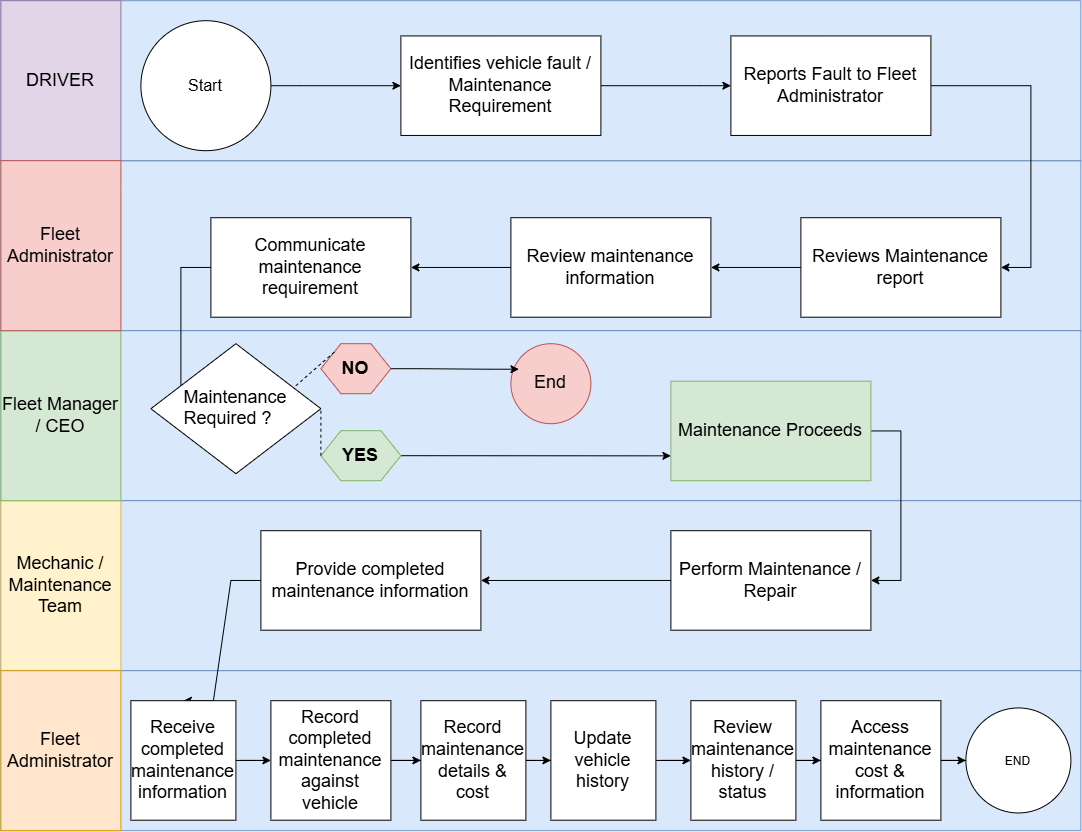

The diagram above was exported from draw.io. Its source (the exported page's mxGraphModel, read from the mxfile embedded in the PNG):
<mxGraphModel dx="1288" dy="783" grid="1" gridSize="10" guides="1" tooltips="1" connect="1" arrows="1" fold="1" page="1" pageScale="1" pageWidth="1100" pageHeight="850" background="light-dark(#ffffff, #121212)" math="0" shadow="0">
  <root>
    <mxCell id="0" />
    <mxCell id="1" parent="0" />
    <mxCell id="qEnwRAJY-uD_jTqWUrFM-52" parent="1" style="rounded=0;whiteSpace=wrap;html=1;fillColor=#dae8fc;strokeColor=#6c8ebf;" value="" vertex="1">
      <mxGeometry height="170" width="1080" x="10" y="170" as="geometry" />
    </mxCell>
    <mxCell id="qEnwRAJY-uD_jTqWUrFM-53" parent="1" style="rounded=0;whiteSpace=wrap;html=1;fillColor=#dae8fc;strokeColor=#6c8ebf;" value="" vertex="1">
      <mxGeometry height="160" width="1080" x="10" y="10" as="geometry" />
    </mxCell>
    <mxCell id="qEnwRAJY-uD_jTqWUrFM-54" parent="1" style="rounded=0;whiteSpace=wrap;html=1;fillColor=#dae8fc;strokeColor=#6c8ebf;" value="" vertex="1">
      <mxGeometry height="170" width="1080" x="10" y="340" as="geometry" />
    </mxCell>
    <mxCell id="qEnwRAJY-uD_jTqWUrFM-55" parent="1" style="rounded=0;whiteSpace=wrap;html=1;fillColor=#dae8fc;strokeColor=#6c8ebf;" value="" vertex="1">
      <mxGeometry height="170" width="1080" x="10" y="510" as="geometry" />
    </mxCell>
    <mxCell id="qEnwRAJY-uD_jTqWUrFM-62" edge="1" parent="1" source="qEnwRAJY-uD_jTqWUrFM-56" style="edgeStyle=entityRelationEdgeStyle;rounded=0;orthogonalLoop=1;jettySize=auto;html=1;entryX=0;entryY=0.5;entryDx=0;entryDy=0;" target="qEnwRAJY-uD_jTqWUrFM-61">
      <mxGeometry relative="1" as="geometry" />
    </mxCell>
    <mxCell id="qEnwRAJY-uD_jTqWUrFM-56" parent="1" style="ellipse;whiteSpace=wrap;html=1;shapeInside=1;aspect=fixed;" value="&lt;div&gt;&lt;br&gt;&lt;/div&gt;&lt;div&gt;&lt;font size=&quot;3&quot;&gt;Start&lt;/font&gt;&lt;/div&gt;&lt;div&gt;&lt;br&gt;&lt;/div&gt;" vertex="1">
      <mxGeometry height="130" width="130" x="150" y="30" as="geometry" />
    </mxCell>
    <mxCell id="qEnwRAJY-uD_jTqWUrFM-57" parent="1" style="rounded=0;whiteSpace=wrap;html=1;direction=south;fillColor=#e1d5e7;strokeColor=#9673a6;" value="&lt;font style=&quot;font-size: 18px;&quot;&gt;DRIVER&lt;/font&gt;" vertex="1">
      <mxGeometry height="160" width="120" x="10" y="10" as="geometry" />
    </mxCell>
    <mxCell id="qEnwRAJY-uD_jTqWUrFM-58" parent="1" style="rounded=0;whiteSpace=wrap;html=1;direction=south;fillColor=#fff2cc;strokeColor=#d6b656;" value="&lt;font style=&quot;font-size: 18px;&quot;&gt;Mechanic / Maintenance Team&lt;/font&gt;" vertex="1">
      <mxGeometry height="170" width="120" x="10" y="510" as="geometry" />
    </mxCell>
    <mxCell id="qEnwRAJY-uD_jTqWUrFM-59" parent="1" style="rounded=0;whiteSpace=wrap;html=1;direction=south;fillColor=#d5e8d4;strokeColor=#82b366;" value="&lt;font style=&quot;font-size: 18px;&quot;&gt;Fleet Manager / CEO&lt;/font&gt;" vertex="1">
      <mxGeometry height="170" width="120" x="10" y="340" as="geometry" />
    </mxCell>
    <mxCell id="qEnwRAJY-uD_jTqWUrFM-60" parent="1" style="rounded=0;whiteSpace=wrap;html=1;direction=south;fillColor=#f8cecc;strokeColor=#b85450;" value="&lt;font style=&quot;font-size: 18px;&quot;&gt;Fleet Administrator&lt;/font&gt;" vertex="1">
      <mxGeometry height="170" width="120" x="10" y="170" as="geometry" />
    </mxCell>
    <mxCell id="qEnwRAJY-uD_jTqWUrFM-65" edge="1" parent="1" source="qEnwRAJY-uD_jTqWUrFM-61" style="edgeStyle=entityRelationEdgeStyle;rounded=0;orthogonalLoop=1;jettySize=auto;html=1;exitX=1;exitY=0.5;exitDx=0;exitDy=0;entryX=0;entryY=0.5;entryDx=0;entryDy=0;" target="qEnwRAJY-uD_jTqWUrFM-63">
      <mxGeometry relative="1" as="geometry" />
    </mxCell>
    <mxCell id="qEnwRAJY-uD_jTqWUrFM-61" parent="1" style="rounded=0;whiteSpace=wrap;html=1;" value="&lt;font style=&quot;font-size: 18px;&quot;&gt;Identifies vehicle fault / Maintenance Requirement&lt;/font&gt;" vertex="1">
      <mxGeometry height="99.5" width="200" x="410" y="45.25" as="geometry" />
    </mxCell>
    <mxCell id="qEnwRAJY-uD_jTqWUrFM-69" edge="1" parent="1" source="qEnwRAJY-uD_jTqWUrFM-63" style="edgeStyle=entityRelationEdgeStyle;rounded=0;orthogonalLoop=1;jettySize=auto;html=1;exitX=1;exitY=0.5;exitDx=0;exitDy=0;" target="qEnwRAJY-uD_jTqWUrFM-66">
      <mxGeometry relative="1" as="geometry" />
    </mxCell>
    <mxCell id="qEnwRAJY-uD_jTqWUrFM-63" parent="1" style="rounded=0;whiteSpace=wrap;html=1;" value="&lt;font style=&quot;font-size: 18px;&quot;&gt;Reports Fault to Fleet Administrator&lt;/font&gt;" vertex="1">
      <mxGeometry height="99.5" width="200" x="740" y="45.25" as="geometry" />
    </mxCell>
    <mxCell id="qEnwRAJY-uD_jTqWUrFM-71" edge="1" parent="1" source="qEnwRAJY-uD_jTqWUrFM-66" style="edgeStyle=entityRelationEdgeStyle;rounded=0;orthogonalLoop=1;jettySize=auto;html=1;exitX=0;exitY=0.5;exitDx=0;exitDy=0;entryX=1;entryY=0.5;entryDx=0;entryDy=0;" target="qEnwRAJY-uD_jTqWUrFM-70">
      <mxGeometry relative="1" as="geometry" />
    </mxCell>
    <mxCell id="qEnwRAJY-uD_jTqWUrFM-66" parent="1" style="rounded=0;whiteSpace=wrap;html=1;" value="&lt;font style=&quot;font-size: 18px;&quot;&gt;Reviews Maintenance report&lt;/font&gt;" vertex="1">
      <mxGeometry height="99.5" width="200" x="810" y="227" as="geometry" />
    </mxCell>
    <mxCell id="qEnwRAJY-uD_jTqWUrFM-73" edge="1" parent="1" source="qEnwRAJY-uD_jTqWUrFM-70" style="edgeStyle=entityRelationEdgeStyle;rounded=0;orthogonalLoop=1;jettySize=auto;html=1;exitX=0;exitY=0.5;exitDx=0;exitDy=0;entryX=1;entryY=0.5;entryDx=0;entryDy=0;" target="qEnwRAJY-uD_jTqWUrFM-72">
      <mxGeometry relative="1" as="geometry" />
    </mxCell>
    <mxCell id="qEnwRAJY-uD_jTqWUrFM-70" parent="1" style="rounded=0;whiteSpace=wrap;html=1;" value="&lt;font style=&quot;font-size: 18px;&quot;&gt;Review maintenance information&lt;/font&gt;" vertex="1">
      <mxGeometry height="99.5" width="200" x="520" y="227" as="geometry" />
    </mxCell>
    <mxCell id="qEnwRAJY-uD_jTqWUrFM-79" edge="1" parent="1" source="qEnwRAJY-uD_jTqWUrFM-72" style="edgeStyle=entityRelationEdgeStyle;rounded=0;orthogonalLoop=1;jettySize=auto;html=1;exitX=0;exitY=0.5;exitDx=0;exitDy=0;entryX=0;entryY=0.5;entryDx=0;entryDy=0;" target="qEnwRAJY-uD_jTqWUrFM-78">
      <mxGeometry relative="1" as="geometry" />
    </mxCell>
    <mxCell id="qEnwRAJY-uD_jTqWUrFM-72" parent="1" style="rounded=0;whiteSpace=wrap;html=1;" value="&lt;font style=&quot;font-size: 18px;&quot;&gt;Communicate maintenance requirement&lt;/font&gt;" vertex="1">
      <mxGeometry height="99.5" width="200" x="220" y="227" as="geometry" />
    </mxCell>
    <mxCell id="qEnwRAJY-uD_jTqWUrFM-74" parent="1" style="rounded=0;whiteSpace=wrap;html=1;fillColor=#dae8fc;strokeColor=#6c8ebf;" value="" vertex="1">
      <mxGeometry height="160" width="1080" x="10" y="680" as="geometry" />
    </mxCell>
    <mxCell id="qEnwRAJY-uD_jTqWUrFM-75" parent="1" style="rounded=0;whiteSpace=wrap;html=1;direction=south;fillColor=#ffe6cc;strokeColor=#d79b00;" value="&lt;font style=&quot;font-size: 18px;&quot;&gt;Fleet Administrator&lt;/font&gt;" vertex="1">
      <mxGeometry height="160" width="120" x="10" y="680" as="geometry" />
    </mxCell>
    <mxCell id="qEnwRAJY-uD_jTqWUrFM-78" parent="1" style="rhombus;whiteSpace=wrap;html=1;shapeInside=1;" value="&lt;div&gt;&lt;br&gt;&lt;/div&gt;&lt;div&gt;&lt;br&gt;&lt;/div&gt;&lt;div&gt;&lt;br&gt;&lt;/div&gt;&lt;div&gt;&lt;font style=&quot;font-size: 18px;&quot;&gt;Maintenance Required ?&amp;nbsp; &amp;nbsp; &amp;nbsp; &amp;nbsp; &amp;nbsp; &amp;nbsp; &amp;nbsp; &amp;nbsp; &amp;nbsp; &amp;nbsp; &amp;nbsp; &amp;nbsp; &amp;nbsp; &amp;nbsp;&amp;nbsp;&lt;/font&gt;&lt;/div&gt;" vertex="1">
      <mxGeometry height="130" width="170" x="160" y="353" as="geometry" />
    </mxCell>
    <mxCell id="qEnwRAJY-uD_jTqWUrFM-105" edge="1" parent="1" source="qEnwRAJY-uD_jTqWUrFM-80" style="edgeStyle=entityRelationEdgeStyle;rounded=0;orthogonalLoop=1;jettySize=auto;html=1;exitX=1;exitY=0.5;exitDx=0;exitDy=0;" target="qEnwRAJY-uD_jTqWUrFM-104">
      <mxGeometry relative="1" as="geometry" />
    </mxCell>
    <mxCell id="qEnwRAJY-uD_jTqWUrFM-80" parent="1" style="rounded=0;whiteSpace=wrap;html=1;fillColor=#d5e8d4;strokeColor=#82b366;" value="&lt;font style=&quot;font-size: 18px;&quot;&gt;Maintenance Proceeds&lt;/font&gt;" vertex="1">
      <mxGeometry height="99.5" width="200" x="680" y="390.5" as="geometry" />
    </mxCell>
    <mxCell id="qEnwRAJY-uD_jTqWUrFM-97" edge="1" parent="1" source="qEnwRAJY-uD_jTqWUrFM-90" style="edgeStyle=entityRelationEdgeStyle;rounded=0;orthogonalLoop=1;jettySize=auto;html=1;exitX=1;exitY=0.5;exitDx=0;exitDy=0;entryX=0;entryY=0.75;entryDx=0;entryDy=0;" target="qEnwRAJY-uD_jTqWUrFM-80">
      <mxGeometry relative="1" as="geometry" />
    </mxCell>
    <mxCell id="qEnwRAJY-uD_jTqWUrFM-90" parent="1" style="shape=hexagon;perimeter=hexagonPerimeter2;whiteSpace=wrap;html=1;shapeInside=1;fixedSize=1;fillColor=#d5e8d4;strokeColor=#82b366;" value="&lt;div&gt;&lt;br&gt;&lt;/div&gt;&lt;div&gt;&lt;br&gt;&lt;/div&gt;&lt;div&gt;&lt;br&gt;&lt;/div&gt;&lt;div&gt;&lt;b&gt;&lt;font style=&quot;font-size: 18px;&quot;&gt;YES&lt;/font&gt;&lt;/b&gt;&lt;/div&gt;" vertex="1">
      <mxGeometry height="50" width="80" x="330" y="440" as="geometry" />
    </mxCell>
    <mxCell id="qEnwRAJY-uD_jTqWUrFM-91" edge="1" parent="1" style="endArrow=none;dashed=1;html=1;rounded=0;entryX=0;entryY=0.5;entryDx=0;entryDy=0;" target="qEnwRAJY-uD_jTqWUrFM-90" value="">
      <mxGeometry height="50" relative="1" width="50" as="geometry">
        <mxPoint x="330" y="420" as="sourcePoint" />
        <mxPoint x="380" y="370" as="targetPoint" />
      </mxGeometry>
    </mxCell>
    <mxCell id="qEnwRAJY-uD_jTqWUrFM-98" parent="1" style="shape=hexagon;perimeter=hexagonPerimeter2;whiteSpace=wrap;html=1;shapeInside=1;fixedSize=1;fillColor=#f8cecc;strokeColor=#b85450;" value="&lt;div&gt;&lt;br&gt;&lt;/div&gt;&lt;div&gt;&lt;br&gt;&lt;/div&gt;&lt;div&gt;&lt;br&gt;&lt;/div&gt;&lt;div&gt;&lt;font style=&quot;font-size: 18px;&quot;&gt;&lt;b&gt;NO&lt;/b&gt;&lt;/font&gt;&lt;/div&gt;" vertex="1">
      <mxGeometry height="50" width="70" x="330" y="353" as="geometry" />
    </mxCell>
    <mxCell id="qEnwRAJY-uD_jTqWUrFM-99" edge="1" parent="1" style="endArrow=none;dashed=1;html=1;rounded=0;" value="">
      <mxGeometry height="50" relative="1" width="50" as="geometry">
        <mxPoint x="305" y="395" as="sourcePoint" />
        <mxPoint x="345" y="360" as="targetPoint" />
      </mxGeometry>
    </mxCell>
    <mxCell id="qEnwRAJY-uD_jTqWUrFM-100" parent="1" style="ellipse;whiteSpace=wrap;html=1;shapeInside=1;aspect=fixed;fillColor=#f8cecc;strokeColor=#b85450;" value="&lt;div&gt;&lt;br&gt;&lt;/div&gt;&lt;div&gt;&lt;br&gt;&lt;/div&gt;&lt;div&gt;&lt;font style=&quot;font-size: 18px;&quot;&gt;End&lt;/font&gt;&lt;/div&gt;" vertex="1">
      <mxGeometry height="80" width="80" x="520" y="353" as="geometry" />
    </mxCell>
    <mxCell id="qEnwRAJY-uD_jTqWUrFM-103" edge="1" parent="1" source="qEnwRAJY-uD_jTqWUrFM-98" style="edgeStyle=entityRelationEdgeStyle;rounded=0;orthogonalLoop=1;jettySize=auto;html=1;exitX=1;exitY=0.5;exitDx=0;exitDy=0;entryX=0.1;entryY=0.319;entryDx=0;entryDy=0;entryPerimeter=0;" target="qEnwRAJY-uD_jTqWUrFM-100">
      <mxGeometry relative="1" as="geometry" />
    </mxCell>
    <mxCell id="qEnwRAJY-uD_jTqWUrFM-108" edge="1" parent="1" source="qEnwRAJY-uD_jTqWUrFM-104" style="edgeStyle=entityRelationEdgeStyle;rounded=0;orthogonalLoop=1;jettySize=auto;html=1;exitX=0;exitY=0.5;exitDx=0;exitDy=0;entryX=1;entryY=0.5;entryDx=0;entryDy=0;" target="qEnwRAJY-uD_jTqWUrFM-106">
      <mxGeometry relative="1" as="geometry" />
    </mxCell>
    <mxCell id="qEnwRAJY-uD_jTqWUrFM-104" parent="1" style="rounded=0;whiteSpace=wrap;html=1;" value="&lt;font style=&quot;font-size: 18px;&quot;&gt;Perform Maintenance / Repair&lt;/font&gt;" vertex="1">
      <mxGeometry height="99.5" width="200" x="680" y="540" as="geometry" />
    </mxCell>
    <mxCell id="qEnwRAJY-uD_jTqWUrFM-120" edge="1" parent="1" source="qEnwRAJY-uD_jTqWUrFM-106" style="edgeStyle=entityRelationEdgeStyle;rounded=0;orthogonalLoop=1;jettySize=auto;html=1;exitX=0;exitY=0.5;exitDx=0;exitDy=0;entryX=0.5;entryY=0;entryDx=0;entryDy=0;" target="qEnwRAJY-uD_jTqWUrFM-109">
      <mxGeometry relative="1" as="geometry" />
    </mxCell>
    <mxCell id="qEnwRAJY-uD_jTqWUrFM-106" parent="1" style="rounded=0;whiteSpace=wrap;html=1;" value="&lt;font style=&quot;font-size: 18px;&quot;&gt;Provide completed maintenance information&lt;/font&gt;" vertex="1">
      <mxGeometry height="99.5" width="220" x="270" y="540" as="geometry" />
    </mxCell>
    <mxCell id="qEnwRAJY-uD_jTqWUrFM-112" edge="1" parent="1" source="qEnwRAJY-uD_jTqWUrFM-109" style="edgeStyle=entityRelationEdgeStyle;rounded=0;orthogonalLoop=1;jettySize=auto;html=1;exitX=1;exitY=0.5;exitDx=0;exitDy=0;entryX=0;entryY=0.5;entryDx=0;entryDy=0;" target="qEnwRAJY-uD_jTqWUrFM-111">
      <mxGeometry relative="1" as="geometry" />
    </mxCell>
    <mxCell id="qEnwRAJY-uD_jTqWUrFM-109" parent="1" style="rounded=0;whiteSpace=wrap;html=1;" value="&lt;font style=&quot;font-size: 18px;&quot;&gt;Receive completed maintenance information&lt;/font&gt;" vertex="1">
      <mxGeometry height="119.5" width="105" x="140" y="710" as="geometry" />
    </mxCell>
    <mxCell id="qEnwRAJY-uD_jTqWUrFM-114" edge="1" parent="1" source="qEnwRAJY-uD_jTqWUrFM-111" style="edgeStyle=entityRelationEdgeStyle;rounded=0;orthogonalLoop=1;jettySize=auto;html=1;exitX=1;exitY=0.5;exitDx=0;exitDy=0;entryX=0;entryY=0.5;entryDx=0;entryDy=0;" target="qEnwRAJY-uD_jTqWUrFM-113">
      <mxGeometry relative="1" as="geometry" />
    </mxCell>
    <mxCell id="qEnwRAJY-uD_jTqWUrFM-111" parent="1" style="rounded=0;whiteSpace=wrap;html=1;" value="&lt;font style=&quot;font-size: 18px;&quot;&gt;Record completed maintenance against vehicle&lt;/font&gt;" vertex="1">
      <mxGeometry height="119.5" width="120" x="280" y="710" as="geometry" />
    </mxCell>
    <mxCell id="qEnwRAJY-uD_jTqWUrFM-117" edge="1" parent="1" source="qEnwRAJY-uD_jTqWUrFM-113" style="edgeStyle=entityRelationEdgeStyle;rounded=0;orthogonalLoop=1;jettySize=auto;html=1;exitX=1;exitY=0.5;exitDx=0;exitDy=0;entryX=0;entryY=0.5;entryDx=0;entryDy=0;" target="qEnwRAJY-uD_jTqWUrFM-115">
      <mxGeometry relative="1" as="geometry" />
    </mxCell>
    <mxCell id="qEnwRAJY-uD_jTqWUrFM-113" parent="1" style="rounded=0;whiteSpace=wrap;html=1;" value="&lt;font style=&quot;font-size: 18px;&quot;&gt;Record maintenance details &amp;amp; cost&lt;/font&gt;" vertex="1">
      <mxGeometry height="119.5" width="105" x="430" y="710" as="geometry" />
    </mxCell>
    <mxCell id="qEnwRAJY-uD_jTqWUrFM-123" edge="1" parent="1" source="qEnwRAJY-uD_jTqWUrFM-115" style="edgeStyle=entityRelationEdgeStyle;rounded=0;orthogonalLoop=1;jettySize=auto;html=1;exitX=1;exitY=0.5;exitDx=0;exitDy=0;entryX=0;entryY=0.5;entryDx=0;entryDy=0;" target="qEnwRAJY-uD_jTqWUrFM-121">
      <mxGeometry relative="1" as="geometry" />
    </mxCell>
    <mxCell id="qEnwRAJY-uD_jTqWUrFM-115" parent="1" style="rounded=0;whiteSpace=wrap;html=1;" value="&lt;font style=&quot;font-size: 18px;&quot;&gt;Update vehicle history&lt;/font&gt;" vertex="1">
      <mxGeometry height="119.5" width="105" x="560" y="710" as="geometry" />
    </mxCell>
    <mxCell id="qEnwRAJY-uD_jTqWUrFM-126" edge="1" parent="1" source="qEnwRAJY-uD_jTqWUrFM-121" style="edgeStyle=entityRelationEdgeStyle;rounded=0;orthogonalLoop=1;jettySize=auto;html=1;exitX=1;exitY=0.5;exitDx=0;exitDy=0;entryX=0;entryY=0.5;entryDx=0;entryDy=0;" target="qEnwRAJY-uD_jTqWUrFM-125">
      <mxGeometry relative="1" as="geometry" />
    </mxCell>
    <mxCell id="qEnwRAJY-uD_jTqWUrFM-121" parent="1" style="rounded=0;whiteSpace=wrap;html=1;" value="&lt;font style=&quot;font-size: 18px;&quot;&gt;Review maintenance history / status&lt;/font&gt;" vertex="1">
      <mxGeometry height="119.5" width="105" x="700" y="710" as="geometry" />
    </mxCell>
    <mxCell id="qEnwRAJY-uD_jTqWUrFM-128" edge="1" parent="1" source="qEnwRAJY-uD_jTqWUrFM-125" style="edgeStyle=entityRelationEdgeStyle;rounded=0;orthogonalLoop=1;jettySize=auto;html=1;exitX=1;exitY=0.5;exitDx=0;exitDy=0;entryX=0;entryY=0.5;entryDx=0;entryDy=0;" target="qEnwRAJY-uD_jTqWUrFM-127">
      <mxGeometry relative="1" as="geometry" />
    </mxCell>
    <mxCell id="qEnwRAJY-uD_jTqWUrFM-125" parent="1" style="rounded=0;whiteSpace=wrap;html=1;" value="&lt;font style=&quot;font-size: 18px;&quot;&gt;Access maintenance cost &amp;amp; information&lt;/font&gt;" vertex="1">
      <mxGeometry height="119.5" width="120" x="830" y="710" as="geometry" />
    </mxCell>
    <mxCell id="qEnwRAJY-uD_jTqWUrFM-127" parent="1" style="ellipse;whiteSpace=wrap;html=1;shapeInside=1;aspect=fixed;" value="&lt;div&gt;&lt;br&gt;&lt;/div&gt;&lt;div&gt;&lt;br&gt;&lt;/div&gt;&lt;div&gt;END&lt;/div&gt;" vertex="1">
      <mxGeometry height="105" width="105" x="975" y="717.25" as="geometry" />
    </mxCell>
  </root>
</mxGraphModel>